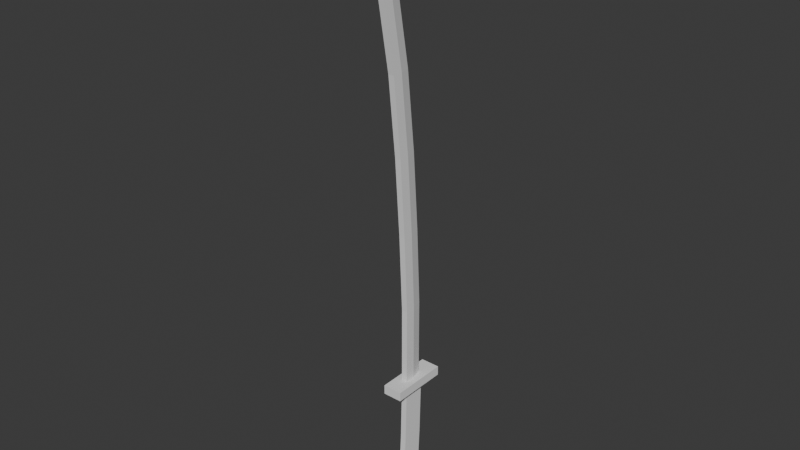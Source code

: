# Source: katana.blend  (saved by Blender 4.2.66; exported with 4.5.12 LTS)
import bpy
from mathutils import Matrix  # noqa: F401  (used for matrix-valued properties, if any)

bpy.ops.wm.read_factory_settings(use_empty=True)
scene = bpy.context.scene
scene.name = 'Scene'

# ---- collections
col_collection = bpy.data.collections.new('Collection'); scene.collection.children.link(col_collection)

# ---- world
world_world = bpy.data.worlds.new('World'); scene.world = world_world
world_world.use_nodes = True; world_world.node_tree.nodes.clear()
_N = world_world.node_tree.nodes; _L = world_world.node_tree.links
n0 = _N.new('ShaderNodeOutputWorld'); n0.name = 'World Output'; n0.location = (300, 300)
n1 = _N.new('ShaderNodeBackground'); n1.name = 'Background'; n1.location = (10, 300)
n1.inputs[0].default_value = (0.05088, 0.05088, 0.05088, 1.0)
_L.new(n1.outputs[0], n0.inputs[0])
n0.is_active_output = True
world_world.color = (0.05088, 0.05088, 0.05088)
world_world.sun_shadow_jitter_overblur = 0.0

# ---- meshes
me_plane_001 = bpy.data.meshes.new('Plane.001')
me_plane_001.from_pydata([(-3.852e-08, 0.01027, 0.0), (-3.578e-08, -0.02606, 0.0), (4.772e-08, -0.09279, 0.9779), (0.002301, -0.1066, 1.0), (-2.408e-08, 0.01816, 0.1992), (-2.134e-08, -0.01816, 0.1992), (-2.014e-08, -0.01816, 0.215), (-2.142e-08, -0.001205, 0.215), (-2.635e-08, 0.04816, 0.1992), (-2.515e-08, 0.04816, 0.215), (-1.907e-08, -0.04816, 0.1992), (-1.788e-08, -0.04816, 0.215), (-1.027e-08, -0.01816, 0.3458), (1.068e-08, -0.03395, 0.6075), (2.163e-08, -0.04817, 0.7383), (3.33e-08, -0.07185, 0.8692), (3.202e-08, -0.05489, 0.8692), (2.035e-08, -0.03121, 0.7383), (9.4e-09, -0.017, 0.6075), (-1.155e-08, -0.001205, 0.3458), (8.72e-11, -0.02448, 0.4767), (-1.193e-09, -0.007521, 0.4767), (-3.14e-08, 0.01553, 0.0996), (-2.866e-08, -0.02079, 0.0996), (0.01, 0.01027, 0.0), (0.01, -0.02606, 0.0), (0.01, -0.09279, 0.9779), (0.007, -0.1066, 1.0), (0.01, 0.01816, 0.1992), (0.01, -0.01816, 0.1992), (0.01, -0.01816, 0.215), (0.01, -0.001205, 0.215), (0.01, 0.04816, 0.1992), (0.01, 0.04816, 0.215), (0.01, -0.04816, 0.1992), (0.01, -0.04816, 0.215), (0.01, -0.01816, 0.3458), (0.01, -0.03395, 0.6075), (0.01, -0.04817, 0.7383), (0.01, -0.07185, 0.8692), (0.01, -0.05489, 0.8692), (0.01, -0.03121, 0.7383), (0.01, -0.017, 0.6075), (0.01, -0.001205, 0.3458), (0.01, -0.02448, 0.4767), (0.01, -0.007521, 0.4767), (0.01, 0.01553, 0.0996), (0.01, -0.02079, 0.0996), (-0.01127, 0.01816, 0.1992), (-0.01127, -0.01816, 0.1992), (-0.01127, -0.01816, 0.215), (-0.01127, 0.01816, 0.215), (-0.01127, 0.04816, 0.1992), (-0.01127, 0.04816, 0.215), (-0.01127, -0.04816, 0.1992), (-0.01127, -0.04816, 0.215), (0.0214, 0.01816, 0.1992), (0.0214, -0.01816, 0.1992), (0.0214, -0.01816, 0.215), (0.0214, 0.01816, 0.215), (0.0214, 0.04816, 0.1992), (0.0214, 0.04816, 0.215), (0.0214, -0.04816, 0.1992), (0.0214, -0.04816, 0.215), (0.005, 0.01027, 0.0), (0.005, -0.02606, 0.0), (0.005, -0.07343, 0.9779), (0.005, -0.1066, 1.0), (0.005, 0.01816, 0.1992), (0.005, -0.01816, 0.1992), (0.005, -0.01816, 0.215), (0.005, 0.01816, 0.215), (0.005, 0.04816, 0.1992), (0.005, 0.04816, 0.215), (0.005, -0.04816, 0.1992), (0.005, -0.04816, 0.215), (0.005, -0.01816, 0.3458), (0.005, -0.03395, 0.6075), (0.005, -0.04817, 0.7383), (0.005, -0.07185, 0.8692), (0.005, -0.03553, 0.8692), (0.005, -0.01184, 0.7383), (0.005, 0.002372, 0.6075), (0.005, 0.01816, 0.3458), (0.005, -0.02448, 0.4767), (0.005, 0.01185, 0.4767), (0.005, 0.01553, 0.0996), (0.005, -0.02079, 0.0996)], [], [(16, 15, 3, 2), (22, 23, 5, 4), (9, 8, 52, 53), (8, 4, 48, 52), (5, 10, 54, 49), (7, 6, 12, 19), (19, 12, 20, 21), (21, 20, 13, 18), (18, 13, 14, 17), (17, 14, 15, 16), (0, 1, 23, 22), (40, 26, 27, 39), (46, 28, 29, 47), (35, 34, 62, 63), (30, 35, 63, 58), (29, 28, 56, 57), (31, 43, 36, 30), (43, 45, 44, 36), (45, 42, 37, 44), (42, 41, 38, 37), (41, 40, 39, 38), (24, 46, 47, 25), (64, 86, 46, 24), (65, 64, 24, 25), (67, 79, 39, 27), (66, 67, 27, 26), (69, 87, 47, 29), (71, 83, 43, 31), (72, 73, 33, 32), (73, 71, 31, 33), (68, 72, 32, 28), (75, 74, 34, 35), (74, 69, 29, 34), (70, 75, 35, 30), (76, 70, 30, 36), (78, 77, 37, 38), (79, 78, 38, 39), (80, 66, 26, 40), (81, 80, 40, 41), (82, 81, 41, 42), (84, 76, 36, 44), (77, 84, 44, 37), (85, 82, 42, 45), (83, 85, 45, 43), (86, 68, 28, 46), (87, 65, 25, 47), (48, 49, 50, 51), (48, 51, 53, 52), (50, 49, 54, 55), (4, 5, 49, 48), (11, 6, 50, 55), (10, 11, 55, 54), (7, 9, 53, 51), (6, 7, 51, 50), (56, 59, 58, 57), (56, 60, 61, 59), (58, 63, 62, 57), (33, 31, 59, 61), (31, 30, 58, 59), (34, 29, 57, 62), (28, 32, 60, 56), (32, 33, 61, 60), (23, 1, 65, 87), (22, 4, 68, 86), (19, 21, 85, 83), (21, 18, 82, 85), (13, 20, 84, 77), (20, 12, 76, 84), (18, 17, 81, 82), (17, 16, 80, 81), (16, 2, 66, 80), (15, 14, 78, 79), (14, 13, 77, 78), (12, 6, 70, 76), (6, 11, 75, 70), (10, 5, 69, 74), (11, 10, 74, 75), (4, 8, 72, 68), (9, 7, 71, 73), (8, 9, 73, 72), (7, 19, 83, 71), (5, 23, 87, 69), (2, 3, 67, 66), (3, 15, 79, 67), (1, 0, 64, 65), (0, 22, 86, 64)])
_uv = me_plane_001.uv_layers.new(name='UVMap')
_uv.uv.foreach_set('vector', [0.0, 0.8692, 1.0, 0.8692, 1.0, 1.0, 0.0, 1.0, 0.0, 0.0996, 1.0, 0.0996, 1.0, 0.1992, 0.0, 0.1992, 0.0, 0.215, 0.0, 0.1992, 0.0, 0.1992, 0.0, 0.215, 0.0, 0.1992, 0.0, 0.1992, 0.0, 0.1992, 0.0, 0.1992, 1.0, 0.1992, 1.0, 0.1992, 1.0, 0.1992, 1.0, 0.1992, 0.0, 0.215, 1.0, 0.215, 1.0, 0.3458, 0.0, 0.3458, 0.0, 0.3458, 1.0, 0.3458, 1.0, 0.4767, 0.0, 0.4767, 0.0, 0.4767, 1.0, 0.4767, 1.0, 0.6075, 0.0, 0.6075, 0.0, 0.6075, 1.0, 0.6075, 1.0, 0.7383, 0.0, 0.7383, 0.0, 0.7383, 1.0, 0.7383, 1.0, 0.8692, 0.0, 0.8692, 0.0, 0.0, 1.0, 0.0, 1.0, 0.0996, 0.0, 0.0996, 0.0, 0.8692, 0.0, 1.0, 1.0, 1.0, 1.0, 0.8692, 0.0, 0.0996, 0.0, 0.1992, 1.0, 0.1992, 1.0, 0.0996, 1.0, 0.215, 1.0, 0.1992, 1.0, 0.1992, 1.0, 0.215, 1.0, 0.215, 1.0, 0.215, 1.0, 0.215, 1.0, 0.215, 1.0, 0.1992, 0.0, 0.1992, 0.0, 0.1992, 1.0, 0.1992, 0.0, 0.215, 0.0, 0.3458, 1.0, 0.3458, 1.0, 0.215, 0.0, 0.3458, 0.0, 0.4767, 1.0, 0.4767, 1.0, 0.3458, 0.0, 0.4767, 0.0, 0.6075, 1.0, 0.6075, 1.0, 0.4767, 0.0, 0.6075, 0.0, 0.7383, 1.0, 0.7383, 1.0, 0.6075, 0.0, 0.7383, 0.0, 0.8692, 1.0, 0.8692, 1.0, 0.7383, 0.0, 0.0, 0.0, 0.0996, 1.0, 0.0996, 1.0, 0.0, 0.0, 0.0, 0.0, 0.0996, 0.0, 0.0996, 0.0, 0.0, 1.0, 0.0, 0.0, 0.0, 0.0, 0.0, 1.0, 0.0, 1.0, 1.0, 1.0, 0.8692, 1.0, 0.8692, 1.0, 1.0, 0.0, 1.0, 1.0, 1.0, 1.0, 1.0, 0.0, 1.0, 1.0, 0.1992, 1.0, 0.0996, 1.0, 0.0996, 1.0, 0.1992, 0.0, 0.215, 0.0, 0.3458, 0.0, 0.3458, 0.0, 0.215, 0.0, 0.1992, 0.0, 0.215, 0.0, 0.215, 0.0, 0.1992, 0.0, 0.215, 0.0, 0.215, 0.0, 0.215, 0.0, 0.215, 0.0, 0.1992, 0.0, 0.1992, 0.0, 0.1992, 0.0, 0.1992, 1.0, 0.215, 1.0, 0.1992, 1.0, 0.1992, 1.0, 0.215, 1.0, 0.1992, 1.0, 0.1992, 1.0, 0.1992, 1.0, 0.1992, 1.0, 0.215, 1.0, 0.215, 1.0, 0.215, 1.0, 0.215, 1.0, 0.3458, 1.0, 0.215, 1.0, 0.215, 1.0, 0.3458, 1.0, 0.7383, 1.0, 0.6075, 1.0, 0.6075, 1.0, 0.7383, 1.0, 0.8692, 1.0, 0.7383, 1.0, 0.7383, 1.0, 0.8692, 0.0, 0.8692, 0.0, 1.0, 0.0, 1.0, 0.0, 0.8692, 0.0, 0.7383, 0.0, 0.8692, 0.0, 0.8692, 0.0, 0.7383, 0.0, 0.6075, 0.0, 0.7383, 0.0, 0.7383, 0.0, 0.6075, 1.0, 0.4767, 1.0, 0.3458, 1.0, 0.3458, 1.0, 0.4767, 1.0, 0.6075, 1.0, 0.4767, 1.0, 0.4767, 1.0, 0.6075, 0.0, 0.4767, 0.0, 0.6075, 0.0, 0.6075, 0.0, 0.4767, 0.0, 0.3458, 0.0, 0.4767, 0.0, 0.4767, 0.0, 0.3458, 0.0, 0.0996, 0.0, 0.1992, 0.0, 0.1992, 0.0, 0.0996, 1.0, 0.0996, 1.0, 0.0, 1.0, 0.0, 1.0, 0.0996, 0.0, 0.1992, 1.0, 0.1992, 1.0, 0.215, 0.0, 0.215, 0.0, 0.1992, 0.0, 0.215, 0.0, 0.215, 0.0, 0.1992, 1.0, 0.215, 1.0, 0.1992, 1.0, 0.1992, 1.0, 0.215, 0.0, 0.1992, 1.0, 0.1992, 1.0, 0.1992, 0.0, 0.1992, 1.0, 0.215, 1.0, 0.215, 1.0, 0.215, 1.0, 0.215, 1.0, 0.1992, 1.0, 0.215, 1.0, 0.215, 1.0, 0.1992, 0.0, 0.215, 0.0, 0.215, 0.0, 0.215, 0.0, 0.215, 1.0, 0.215, 0.0, 0.215, 0.0, 0.215, 1.0, 0.215, 0.0, 0.1992, 0.0, 0.215, 1.0, 0.215, 1.0, 0.1992, 0.0, 0.1992, 0.0, 0.1992, 0.0, 0.215, 0.0, 0.215, 1.0, 0.215, 1.0, 0.215, 1.0, 0.1992, 1.0, 0.1992, 0.0, 0.215, 0.0, 0.215, 0.0, 0.215, 0.0, 0.215, 0.0, 0.215, 1.0, 0.215, 1.0, 0.215, 0.0, 0.215, 1.0, 0.1992, 1.0, 0.1992, 1.0, 0.1992, 1.0, 0.1992, 0.0, 0.1992, 0.0, 0.1992, 0.0, 0.1992, 0.0, 0.1992, 0.0, 0.1992, 0.0, 0.215, 0.0, 0.215, 0.0, 0.1992, 1.0, 0.0996, 1.0, 0.0, 1.0, 0.0, 1.0, 0.0996, 0.0, 0.0996, 0.0, 0.1992, 0.0, 0.1992, 0.0, 0.0996, 0.0, 0.3458, 0.0, 0.4767, 0.0, 0.4767, 0.0, 0.3458, 0.0, 0.4767, 0.0, 0.6075, 0.0, 0.6075, 0.0, 0.4767, 1.0, 0.6075, 1.0, 0.4767, 1.0, 0.4767, 1.0, 0.6075, 1.0, 0.4767, 1.0, 0.3458, 1.0, 0.3458, 1.0, 0.4767, 0.0, 0.6075, 0.0, 0.7383, 0.0, 0.7383, 0.0, 0.6075, 0.0, 0.7383, 0.0, 0.8692, 0.0, 0.8692, 0.0, 0.7383, 0.0, 0.8692, 0.0, 1.0, 0.0, 1.0, 0.0, 0.8692, 1.0, 0.8692, 1.0, 0.7383, 1.0, 0.7383, 1.0, 0.8692, 1.0, 0.7383, 1.0, 0.6075, 1.0, 0.6075, 1.0, 0.7383, 1.0, 0.3458, 1.0, 0.215, 1.0, 0.215, 1.0, 0.3458, 1.0, 0.215, 1.0, 0.215, 1.0, 0.215, 1.0, 0.215, 1.0, 0.1992, 1.0, 0.1992, 1.0, 0.1992, 1.0, 0.1992, 1.0, 0.215, 1.0, 0.1992, 1.0, 0.1992, 1.0, 0.215, 0.0, 0.1992, 0.0, 0.1992, 0.0, 0.1992, 0.0, 0.1992, 0.0, 0.215, 0.0, 0.215, 0.0, 0.215, 0.0, 0.215, 0.0, 0.1992, 0.0, 0.215, 0.0, 0.215, 0.0, 0.1992, 0.0, 0.215, 0.0, 0.3458, 0.0, 0.3458, 0.0, 0.215, 1.0, 0.1992, 1.0, 0.0996, 1.0, 0.0996, 1.0, 0.1992, 0.0, 1.0, 1.0, 1.0, 1.0, 1.0, 0.0, 1.0, 1.0, 1.0, 1.0, 0.8692, 1.0, 0.8692, 1.0, 1.0, 1.0, 0.0, 0.0, 0.0, 0.0, 0.0, 1.0, 0.0, 0.0, 0.0, 0.0, 0.0996, 0.0, 0.0996, 0.0, 0.0])
me_plane_001.update()

# ---- objects
ob_plane = bpy.data.objects.new('Plane', me_plane_001)

# ---- transforms, parenting, visibility, modifiers, constraints
ob_plane.location = (0.0, 0.0, 0.0)

# ---- collection membership
col_collection.objects.link(ob_plane)

# ---- scene / render settings (as saved in the file)
scene.frame_start = 1; scene.frame_end = 250; scene.frame_set(1)
scene.render.engine = 'BLENDER_EEVEE_NEXT'
bpy.context.view_layer.update()

# ---- added for rendering (the .blend has no active camera and no usable light): camera, sun
cam_auto = bpy.data.cameras.new('AutoCamera')
cam_auto.lens = 50.0
cam_auto.sensor_width = 36.0
cam_auto.clip_end = 1000.0
ob_auto_camera = bpy.data.objects.new('AutoCamera', cam_auto)
scene.collection.objects.link(ob_auto_camera)
ob_auto_camera.location = (0.941793, -1.15329, 1.24938)
ob_auto_camera.rotation_euler = (1.09748, -7.21219e-08, 0.694738)
scene.camera = ob_auto_camera
light_auto_sun = bpy.data.lights.new('AutoSun', 'SUN')
light_auto_sun.energy = 3.0
light_auto_sun.angle = 0.0523599
ob_auto_sun = bpy.data.objects.new('AutoSun', light_auto_sun)
scene.collection.objects.link(ob_auto_sun)
ob_auto_sun.rotation_euler = (0.872665, 0.174533, 0.523599)
bpy.context.view_layer.update()
